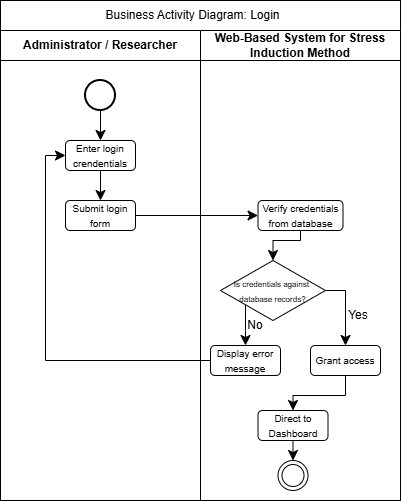

The diagram above was exported from draw.io. Its source (the exported page's mxGraphModel, read from the mxfile embedded in the PNG):
<mxGraphModel dx="403" dy="513" grid="1" gridSize="10" guides="1" tooltips="1" connect="1" arrows="1" fold="1" page="1" pageScale="1" pageWidth="850" pageHeight="1100" math="0" shadow="0">
  <root>
    <mxCell id="0" />
    <mxCell id="1" parent="0" />
    <mxCell id="4ZanAhZSlV6khJxJwabf-42" parent="1" style="rounded=0;whiteSpace=wrap;html=1;" value="" vertex="1">
      <mxGeometry height="500" width="400" x="190" y="190" as="geometry" />
    </mxCell>
    <mxCell id="4ZanAhZSlV6khJxJwabf-1" parent="1" style="swimlane;whiteSpace=wrap;html=1;startSize=30;" value="Web-Based System for Stress Induction Method" vertex="1">
      <mxGeometry height="470" width="200" x="390" y="220" as="geometry">
        <mxRectangle height="30" width="140" x="390" y="220" as="alternateBounds" />
      </mxGeometry>
    </mxCell>
    <mxCell id="4ZanAhZSlV6khJxJwabf-14" edge="1" parent="4ZanAhZSlV6khJxJwabf-1" source="4ZanAhZSlV6khJxJwabf-11" style="edgeStyle=orthogonalEdgeStyle;rounded=0;orthogonalLoop=1;jettySize=auto;html=1;entryX=0.5;entryY=0;entryDx=0;entryDy=0;fontSize=12;startSize=8;endSize=8;" target="4ZanAhZSlV6khJxJwabf-13">
      <mxGeometry relative="1" as="geometry">
        <Array as="points">
          <mxPoint x="100" y="210" />
          <mxPoint x="72" y="210" />
        </Array>
      </mxGeometry>
    </mxCell>
    <mxCell id="4ZanAhZSlV6khJxJwabf-11" parent="4ZanAhZSlV6khJxJwabf-1" style="rounded=1;whiteSpace=wrap;html=1;" value="&lt;span style=&quot;font-size: 10px;&quot;&gt;Verify credentials from database&lt;/span&gt;" vertex="1">
      <mxGeometry height="30" width="85" x="57.5" y="170" as="geometry" />
    </mxCell>
    <mxCell id="4ZanAhZSlV6khJxJwabf-18" edge="1" parent="4ZanAhZSlV6khJxJwabf-1" source="4ZanAhZSlV6khJxJwabf-13" style="edgeStyle=orthogonalEdgeStyle;rounded=0;orthogonalLoop=1;jettySize=auto;html=1;entryX=0.5;entryY=0;entryDx=0;entryDy=0;fontSize=12;startSize=8;endSize=8;" target="4ZanAhZSlV6khJxJwabf-15">
      <mxGeometry relative="1" as="geometry">
        <Array as="points">
          <mxPoint x="45" y="300" />
          <mxPoint x="45" y="300" />
        </Array>
      </mxGeometry>
    </mxCell>
    <mxCell id="4ZanAhZSlV6khJxJwabf-20" edge="1" parent="4ZanAhZSlV6khJxJwabf-1" source="4ZanAhZSlV6khJxJwabf-13" style="edgeStyle=orthogonalEdgeStyle;rounded=0;orthogonalLoop=1;jettySize=auto;html=1;entryX=0.5;entryY=0;entryDx=0;entryDy=0;fontSize=12;startSize=8;endSize=8;" target="4ZanAhZSlV6khJxJwabf-16">
      <mxGeometry relative="1" as="geometry">
        <Array as="points">
          <mxPoint x="145" y="260" />
        </Array>
      </mxGeometry>
    </mxCell>
    <mxCell id="4ZanAhZSlV6khJxJwabf-13" parent="4ZanAhZSlV6khJxJwabf-1" style="rhombus;whiteSpace=wrap;html=1;" value="&lt;font style=&quot;font-size: 8px;&quot;&gt;Is credentials against&amp;nbsp; database records?&lt;/font&gt;" vertex="1">
      <mxGeometry height="60" width="105" x="20" y="230" as="geometry" />
    </mxCell>
    <mxCell id="4ZanAhZSlV6khJxJwabf-15" parent="4ZanAhZSlV6khJxJwabf-1" style="rounded=1;whiteSpace=wrap;html=1;" value="&lt;span style=&quot;font-size: 10px;&quot;&gt;Display error message&lt;/span&gt;" vertex="1">
      <mxGeometry height="30" width="70" x="10" y="315" as="geometry" />
    </mxCell>
    <mxCell id="4ZanAhZSlV6khJxJwabf-26" edge="1" parent="4ZanAhZSlV6khJxJwabf-1" source="4ZanAhZSlV6khJxJwabf-16" style="edgeStyle=orthogonalEdgeStyle;rounded=0;orthogonalLoop=1;jettySize=auto;html=1;entryX=0.5;entryY=0;entryDx=0;entryDy=0;fontSize=12;startSize=8;endSize=8;" target="4ZanAhZSlV6khJxJwabf-25">
      <mxGeometry relative="1" as="geometry" />
    </mxCell>
    <mxCell id="4ZanAhZSlV6khJxJwabf-16" parent="4ZanAhZSlV6khJxJwabf-1" style="rounded=1;whiteSpace=wrap;html=1;" value="&lt;span style=&quot;font-size: 10px;&quot;&gt;Grant access&lt;/span&gt;" vertex="1">
      <mxGeometry height="30" width="70" x="110" y="315" as="geometry" />
    </mxCell>
    <mxCell id="4ZanAhZSlV6khJxJwabf-21" parent="4ZanAhZSlV6khJxJwabf-1" style="text;html=1;whiteSpace=wrap;strokeColor=none;fillColor=none;align=center;verticalAlign=middle;rounded=0;" value="Yes" vertex="1">
      <mxGeometry height="10" width="30" x="142.5" y="280" as="geometry" />
    </mxCell>
    <mxCell id="4ZanAhZSlV6khJxJwabf-24" parent="4ZanAhZSlV6khJxJwabf-1" style="text;html=1;whiteSpace=wrap;strokeColor=none;fillColor=none;align=center;verticalAlign=middle;rounded=0;" value="No" vertex="1">
      <mxGeometry height="10" width="30" x="40" y="290" as="geometry" />
    </mxCell>
    <mxCell id="4ZanAhZSlV6khJxJwabf-40" edge="1" parent="4ZanAhZSlV6khJxJwabf-1" source="4ZanAhZSlV6khJxJwabf-25" style="edgeStyle=none;curved=1;rounded=0;orthogonalLoop=1;jettySize=auto;html=1;entryX=0.5;entryY=0;entryDx=0;entryDy=0;fontSize=12;startSize=8;endSize=8;" target="4ZanAhZSlV6khJxJwabf-39">
      <mxGeometry relative="1" as="geometry" />
    </mxCell>
    <mxCell id="4ZanAhZSlV6khJxJwabf-25" parent="4ZanAhZSlV6khJxJwabf-1" style="rounded=1;whiteSpace=wrap;html=1;" value="&lt;span style=&quot;font-size: 10px;&quot;&gt;Direct to Dashboard&lt;/span&gt;" vertex="1">
      <mxGeometry height="30" width="70" x="57.5" y="380" as="geometry" />
    </mxCell>
    <mxCell id="4ZanAhZSlV6khJxJwabf-39" parent="4ZanAhZSlV6khJxJwabf-1" style="ellipse;html=1;shape=endState;" value="" vertex="1">
      <mxGeometry height="30" width="30" x="77.5" y="430" as="geometry" />
    </mxCell>
    <mxCell id="4ZanAhZSlV6khJxJwabf-2" parent="1" style="swimlane;whiteSpace=wrap;html=1;startSize=30;" value="Administrator / Researcher" vertex="1">
      <mxGeometry height="470" width="200" x="190" y="220" as="geometry" />
    </mxCell>
    <mxCell id="4ZanAhZSlV6khJxJwabf-7" edge="1" parent="4ZanAhZSlV6khJxJwabf-2" source="4ZanAhZSlV6khJxJwabf-4" style="edgeStyle=none;curved=1;rounded=0;orthogonalLoop=1;jettySize=auto;html=1;entryX=0.5;entryY=0;entryDx=0;entryDy=0;fontSize=12;startSize=8;endSize=8;" target="4ZanAhZSlV6khJxJwabf-5">
      <mxGeometry relative="1" as="geometry" />
    </mxCell>
    <mxCell id="4ZanAhZSlV6khJxJwabf-4" parent="4ZanAhZSlV6khJxJwabf-2" style="strokeWidth=2;html=1;shape=mxgraph.flowchart.start_2;whiteSpace=wrap;" value="" vertex="1">
      <mxGeometry height="30" width="30" x="85" y="50" as="geometry" />
    </mxCell>
    <mxCell id="4ZanAhZSlV6khJxJwabf-8" edge="1" parent="4ZanAhZSlV6khJxJwabf-2" source="4ZanAhZSlV6khJxJwabf-5" style="edgeStyle=none;curved=1;rounded=0;orthogonalLoop=1;jettySize=auto;html=1;entryX=0.5;entryY=0;entryDx=0;entryDy=0;fontSize=12;startSize=8;endSize=8;">
      <mxGeometry relative="1" as="geometry">
        <mxPoint x="100" y="170" as="targetPoint" />
      </mxGeometry>
    </mxCell>
    <mxCell id="4ZanAhZSlV6khJxJwabf-5" parent="4ZanAhZSlV6khJxJwabf-2" style="rounded=1;whiteSpace=wrap;html=1;" value="&lt;font style=&quot;font-size: 10px;&quot;&gt;&lt;font style=&quot;&quot;&gt;Enter l&lt;/font&gt;ogin crendentials&lt;/font&gt;" vertex="1">
      <mxGeometry height="30" width="70" x="65" y="110" as="geometry" />
    </mxCell>
    <mxCell id="4ZanAhZSlV6khJxJwabf-9" parent="4ZanAhZSlV6khJxJwabf-2" style="rounded=1;whiteSpace=wrap;html=1;" value="&lt;span style=&quot;font-size: 10px;&quot;&gt;Submit login form&lt;/span&gt;" vertex="1">
      <mxGeometry height="30" width="70" x="65" y="170" as="geometry" />
    </mxCell>
    <mxCell id="4ZanAhZSlV6khJxJwabf-12" edge="1" parent="1" source="4ZanAhZSlV6khJxJwabf-9" style="edgeStyle=none;curved=1;rounded=0;orthogonalLoop=1;jettySize=auto;html=1;entryX=0;entryY=0.5;entryDx=0;entryDy=0;fontSize=12;startSize=8;endSize=8;" target="4ZanAhZSlV6khJxJwabf-11">
      <mxGeometry relative="1" as="geometry" />
    </mxCell>
    <mxCell id="4ZanAhZSlV6khJxJwabf-17" edge="1" parent="1" source="4ZanAhZSlV6khJxJwabf-15" style="edgeStyle=orthogonalEdgeStyle;rounded=0;orthogonalLoop=1;jettySize=auto;html=1;entryX=0;entryY=0.5;entryDx=0;entryDy=0;fontSize=12;startSize=8;endSize=8;" target="4ZanAhZSlV6khJxJwabf-5">
      <mxGeometry relative="1" as="geometry" />
    </mxCell>
    <mxCell id="4ZanAhZSlV6khJxJwabf-41" parent="1" style="text;html=1;whiteSpace=wrap;strokeColor=none;fillColor=none;align=center;verticalAlign=middle;rounded=0;" value="Business Activity Diagram: Login" vertex="1">
      <mxGeometry height="30" width="205" x="280" y="190" as="geometry" />
    </mxCell>
  </root>
</mxGraphModel>